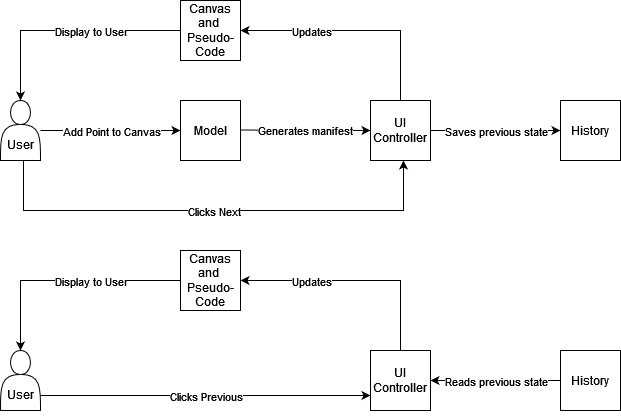

The diagram above was exported from draw.io. Its source (the exported page's mxGraphModel, read from the mxfile embedded in the PNG):
<mxGraphModel dx="1038" dy="528" grid="1" gridSize="10" guides="1" tooltips="1" connect="1" arrows="1" fold="1" page="1" pageScale="1" pageWidth="850" pageHeight="1100" math="0" shadow="0">
  <root>
    <mxCell id="0" />
    <mxCell id="1" parent="0" />
    <mxCell id="f0iQtyduMgKNGyutLcz2-1" value="Model" style="rounded=0;whiteSpace=wrap;html=1;" vertex="1" parent="1">
      <mxGeometry x="295" y="140" width="60" height="60" as="geometry" />
    </mxCell>
    <mxCell id="f0iQtyduMgKNGyutLcz2-12" value="" style="endArrow=classic;html=1;rounded=0;entryX=0;entryY=0.5;entryDx=0;entryDy=0;" edge="1" parent="1" target="f0iQtyduMgKNGyutLcz2-1">
      <mxGeometry relative="1" as="geometry">
        <mxPoint x="155" y="170" as="sourcePoint" />
        <mxPoint x="255" y="170" as="targetPoint" />
      </mxGeometry>
    </mxCell>
    <mxCell id="f0iQtyduMgKNGyutLcz2-13" value="Add Point to Canvas" style="edgeLabel;resizable=0;html=1;align=center;verticalAlign=middle;" connectable="0" vertex="1" parent="f0iQtyduMgKNGyutLcz2-12">
      <mxGeometry relative="1" as="geometry" />
    </mxCell>
    <mxCell id="f0iQtyduMgKNGyutLcz2-14" value="&lt;div&gt;&lt;br&gt;&lt;/div&gt;&lt;div&gt;&lt;br&gt;&lt;/div&gt;&lt;div&gt;&lt;br&gt;&lt;/div&gt;&lt;div&gt;User&lt;/div&gt;&lt;div&gt;&lt;br&gt;&lt;/div&gt;" style="shape=actor;whiteSpace=wrap;html=1;" vertex="1" parent="1">
      <mxGeometry x="115" y="140" width="40" height="60" as="geometry" />
    </mxCell>
    <mxCell id="f0iQtyduMgKNGyutLcz2-15" value="S" style="endArrow=classic;html=1;rounded=0;" edge="1" parent="1">
      <mxGeometry relative="1" as="geometry">
        <mxPoint x="355" y="169.5" as="sourcePoint" />
        <mxPoint x="485" y="170" as="targetPoint" />
      </mxGeometry>
    </mxCell>
    <mxCell id="f0iQtyduMgKNGyutLcz2-16" value="Generates manifest" style="edgeLabel;resizable=0;html=1;align=center;verticalAlign=middle;" connectable="0" vertex="1" parent="f0iQtyduMgKNGyutLcz2-15">
      <mxGeometry relative="1" as="geometry" />
    </mxCell>
    <mxCell id="f0iQtyduMgKNGyutLcz2-19" value="UI Controller" style="rounded=0;whiteSpace=wrap;html=1;" vertex="1" parent="1">
      <mxGeometry x="485" y="140" width="60" height="60" as="geometry" />
    </mxCell>
    <mxCell id="f0iQtyduMgKNGyutLcz2-20" value="" style="endArrow=classic;html=1;rounded=0;exitX=0.5;exitY=1;exitDx=0;exitDy=0;entryX=0.5;entryY=1;entryDx=0;entryDy=0;" edge="1" parent="1">
      <mxGeometry relative="1" as="geometry">
        <mxPoint x="138" y="200" as="sourcePoint" />
        <mxPoint x="518" y="200" as="targetPoint" />
        <Array as="points">
          <mxPoint x="138" y="250" />
          <mxPoint x="518" y="250" />
        </Array>
      </mxGeometry>
    </mxCell>
    <mxCell id="f0iQtyduMgKNGyutLcz2-21" value="Clicks Next " style="edgeLabel;resizable=0;html=1;align=center;verticalAlign=middle;" connectable="0" vertex="1" parent="f0iQtyduMgKNGyutLcz2-20">
      <mxGeometry relative="1" as="geometry" />
    </mxCell>
    <mxCell id="f0iQtyduMgKNGyutLcz2-23" value="History" style="rounded=0;whiteSpace=wrap;html=1;" vertex="1" parent="1">
      <mxGeometry x="675" y="140" width="60" height="60" as="geometry" />
    </mxCell>
    <mxCell id="f0iQtyduMgKNGyutLcz2-29" value="Canvas and&amp;nbsp; Pseudo-Code" style="rounded=0;whiteSpace=wrap;html=1;" vertex="1" parent="1">
      <mxGeometry x="295" y="40" width="60" height="60" as="geometry" />
    </mxCell>
    <mxCell id="f0iQtyduMgKNGyutLcz2-30" value="" style="endArrow=classic;html=1;rounded=0;entryX=1;entryY=0.5;entryDx=0;entryDy=0;exitX=0.5;exitY=0;exitDx=0;exitDy=0;" edge="1" parent="1" source="f0iQtyduMgKNGyutLcz2-19" target="f0iQtyduMgKNGyutLcz2-29">
      <mxGeometry relative="1" as="geometry">
        <mxPoint x="275" y="280" as="sourcePoint" />
        <mxPoint x="375" y="280" as="targetPoint" />
        <Array as="points">
          <mxPoint x="515" y="70" />
        </Array>
      </mxGeometry>
    </mxCell>
    <mxCell id="f0iQtyduMgKNGyutLcz2-31" value="Updates" style="edgeLabel;resizable=0;html=1;align=center;verticalAlign=middle;" connectable="0" vertex="1" parent="f0iQtyduMgKNGyutLcz2-30">
      <mxGeometry relative="1" as="geometry">
        <mxPoint x="-45" as="offset" />
      </mxGeometry>
    </mxCell>
    <mxCell id="f0iQtyduMgKNGyutLcz2-33" value="" style="endArrow=classic;html=1;rounded=0;entryX=0.5;entryY=0;entryDx=0;entryDy=0;exitX=0;exitY=0.5;exitDx=0;exitDy=0;" edge="1" parent="1" source="f0iQtyduMgKNGyutLcz2-29" target="f0iQtyduMgKNGyutLcz2-14">
      <mxGeometry relative="1" as="geometry">
        <mxPoint x="225" y="50" as="sourcePoint" />
        <mxPoint x="295" y="70" as="targetPoint" />
        <Array as="points">
          <mxPoint x="135" y="70" />
        </Array>
      </mxGeometry>
    </mxCell>
    <mxCell id="f0iQtyduMgKNGyutLcz2-34" value="Display to User" style="edgeLabel;resizable=0;html=1;align=center;verticalAlign=middle;" connectable="0" vertex="1" parent="f0iQtyduMgKNGyutLcz2-33">
      <mxGeometry relative="1" as="geometry">
        <mxPoint x="25" as="offset" />
      </mxGeometry>
    </mxCell>
    <mxCell id="f0iQtyduMgKNGyutLcz2-35" value="" style="endArrow=classic;html=1;rounded=0;entryX=0;entryY=0.5;entryDx=0;entryDy=0;exitX=1;exitY=0.5;exitDx=0;exitDy=0;" edge="1" parent="1" source="f0iQtyduMgKNGyutLcz2-19" target="f0iQtyduMgKNGyutLcz2-23">
      <mxGeometry relative="1" as="geometry">
        <mxPoint x="275" y="280" as="sourcePoint" />
        <mxPoint x="375" y="280" as="targetPoint" />
      </mxGeometry>
    </mxCell>
    <mxCell id="f0iQtyduMgKNGyutLcz2-36" value="Saves previous state" style="edgeLabel;resizable=0;html=1;align=center;verticalAlign=middle;" connectable="0" vertex="1" parent="f0iQtyduMgKNGyutLcz2-35">
      <mxGeometry relative="1" as="geometry" />
    </mxCell>
    <mxCell id="f0iQtyduMgKNGyutLcz2-44" value="&lt;div&gt;&lt;br&gt;&lt;/div&gt;&lt;div&gt;&lt;br&gt;&lt;/div&gt;&lt;div&gt;&lt;br&gt;&lt;/div&gt;&lt;div&gt;User&lt;/div&gt;&lt;div&gt;&lt;br&gt;&lt;/div&gt;" style="shape=actor;whiteSpace=wrap;html=1;" vertex="1" parent="1">
      <mxGeometry x="115" y="390" width="40" height="60" as="geometry" />
    </mxCell>
    <mxCell id="f0iQtyduMgKNGyutLcz2-47" value="UI Controller" style="rounded=0;whiteSpace=wrap;html=1;" vertex="1" parent="1">
      <mxGeometry x="485" y="390" width="60" height="60" as="geometry" />
    </mxCell>
    <mxCell id="f0iQtyduMgKNGyutLcz2-48" value="" style="endArrow=classic;html=1;rounded=0;exitX=1;exitY=0.75;exitDx=0;exitDy=0;entryX=0;entryY=0.75;entryDx=0;entryDy=0;" edge="1" parent="1" source="f0iQtyduMgKNGyutLcz2-44" target="f0iQtyduMgKNGyutLcz2-47">
      <mxGeometry relative="1" as="geometry">
        <mxPoint x="138" y="450" as="sourcePoint" />
        <mxPoint x="518" y="450" as="targetPoint" />
        <Array as="points">
          <mxPoint x="440" y="435" />
        </Array>
      </mxGeometry>
    </mxCell>
    <mxCell id="f0iQtyduMgKNGyutLcz2-49" value="Clicks Previous" style="edgeLabel;resizable=0;html=1;align=center;verticalAlign=middle;" connectable="0" vertex="1" parent="f0iQtyduMgKNGyutLcz2-48">
      <mxGeometry relative="1" as="geometry" />
    </mxCell>
    <mxCell id="f0iQtyduMgKNGyutLcz2-50" value="History" style="rounded=0;whiteSpace=wrap;html=1;" vertex="1" parent="1">
      <mxGeometry x="675" y="390" width="60" height="60" as="geometry" />
    </mxCell>
    <mxCell id="f0iQtyduMgKNGyutLcz2-51" value="Canvas and&amp;nbsp; Pseudo-Code" style="rounded=0;whiteSpace=wrap;html=1;" vertex="1" parent="1">
      <mxGeometry x="295" y="290" width="60" height="60" as="geometry" />
    </mxCell>
    <mxCell id="f0iQtyduMgKNGyutLcz2-52" value="" style="endArrow=classic;html=1;rounded=0;entryX=1;entryY=0.5;entryDx=0;entryDy=0;exitX=0.5;exitY=0;exitDx=0;exitDy=0;" edge="1" source="f0iQtyduMgKNGyutLcz2-47" target="f0iQtyduMgKNGyutLcz2-51" parent="1">
      <mxGeometry relative="1" as="geometry">
        <mxPoint x="275" y="530" as="sourcePoint" />
        <mxPoint x="375" y="530" as="targetPoint" />
        <Array as="points">
          <mxPoint x="515" y="320" />
        </Array>
      </mxGeometry>
    </mxCell>
    <mxCell id="f0iQtyduMgKNGyutLcz2-53" value="Updates" style="edgeLabel;resizable=0;html=1;align=center;verticalAlign=middle;" connectable="0" vertex="1" parent="f0iQtyduMgKNGyutLcz2-52">
      <mxGeometry relative="1" as="geometry">
        <mxPoint x="-45" as="offset" />
      </mxGeometry>
    </mxCell>
    <mxCell id="f0iQtyduMgKNGyutLcz2-54" value="" style="endArrow=classic;html=1;rounded=0;entryX=0.5;entryY=0;entryDx=0;entryDy=0;exitX=0;exitY=0.5;exitDx=0;exitDy=0;" edge="1" source="f0iQtyduMgKNGyutLcz2-51" target="f0iQtyduMgKNGyutLcz2-44" parent="1">
      <mxGeometry relative="1" as="geometry">
        <mxPoint x="225" y="300" as="sourcePoint" />
        <mxPoint x="295" y="320" as="targetPoint" />
        <Array as="points">
          <mxPoint x="135" y="320" />
        </Array>
      </mxGeometry>
    </mxCell>
    <mxCell id="f0iQtyduMgKNGyutLcz2-55" value="Display to User" style="edgeLabel;resizable=0;html=1;align=center;verticalAlign=middle;" connectable="0" vertex="1" parent="f0iQtyduMgKNGyutLcz2-54">
      <mxGeometry relative="1" as="geometry">
        <mxPoint x="25" as="offset" />
      </mxGeometry>
    </mxCell>
    <mxCell id="f0iQtyduMgKNGyutLcz2-60" value="" style="endArrow=classic;html=1;rounded=0;exitX=0;exitY=0.5;exitDx=0;exitDy=0;entryX=1;entryY=0.5;entryDx=0;entryDy=0;" edge="1" parent="1" source="f0iQtyduMgKNGyutLcz2-50" target="f0iQtyduMgKNGyutLcz2-47">
      <mxGeometry relative="1" as="geometry">
        <mxPoint x="370" y="430" as="sourcePoint" />
        <mxPoint x="470" y="430" as="targetPoint" />
      </mxGeometry>
    </mxCell>
    <mxCell id="f0iQtyduMgKNGyutLcz2-61" value="Reads previous state" style="edgeLabel;resizable=0;html=1;align=center;verticalAlign=middle;" connectable="0" vertex="1" parent="f0iQtyduMgKNGyutLcz2-60">
      <mxGeometry relative="1" as="geometry" />
    </mxCell>
  </root>
</mxGraphModel>